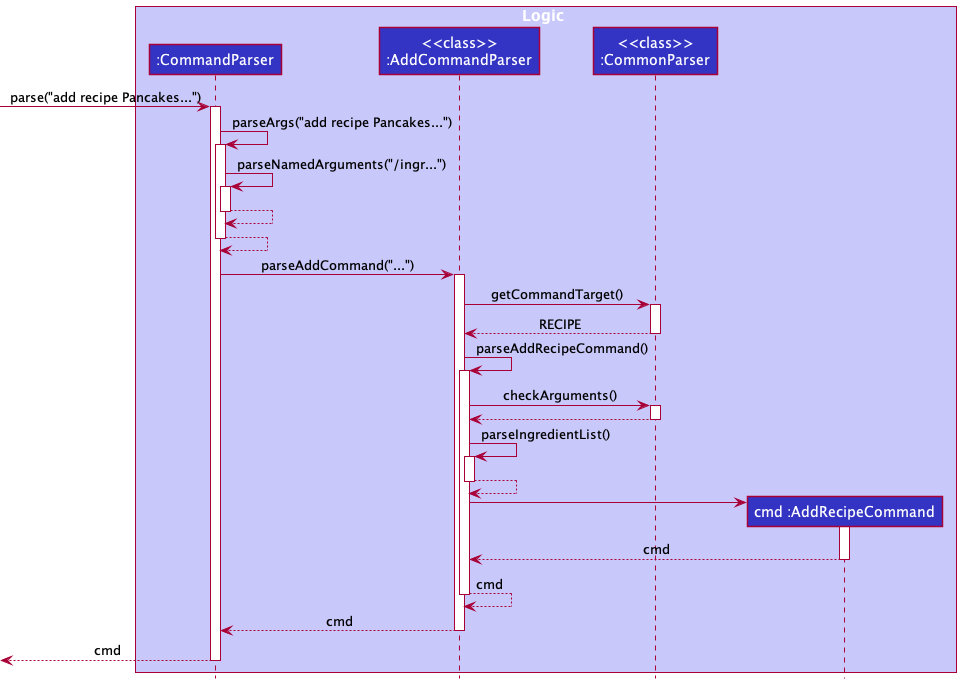

The diagram above was rendered by PlantUML. Its source (embedded in the PNG):
@startuml
!include ../style.puml

box Logic LOGIC_COLOR_T1
participant ":CommandParser" as CommandParser LOGIC_COLOR
participant "<<class>>\n:AddCommandParser" as AddCommandParser LOGIC_COLOR
participant "<<class>>\n:CommonParser" as CommonParser LOGIC_COLOR
participant "cmd :AddRecipeCommand" as AddRecipeCommand LOGIC_COLOR
end box

[-> CommandParser : parse("add recipe Pancakes...")
activate CommandParser

CommandParser -> CommandParser : parseArgs("add recipe Pancakes...")
activate CommandParser

CommandParser -> CommandParser : parseNamedArguments("/ingr...")
activate CommandParser

CommandParser --> CommandParser
deactivate CommandParser

CommandParser --> CommandParser
deactivate CommandParser


CommandParser -> AddCommandParser : parseAddCommand("...")
activate AddCommandParser

AddCommandParser -> CommonParser : getCommandTarget()
activate CommonParser
CommonParser --> AddCommandParser : RECIPE
deactivate CommonParser

AddCommandParser -> AddCommandParser : parseAddRecipeCommand()
activate AddCommandParser


AddCommandParser -> CommonParser : checkArguments()
activate CommonParser

CommonParser --> AddCommandParser
deactivate CommonParser


AddCommandParser -> AddCommandParser : parseIngredientList()
activate AddCommandParser

AddCommandParser --> AddCommandParser
deactivate AddCommandParser


create AddRecipeCommand
AddCommandParser -> AddRecipeCommand
activate AddRecipeCommand

AddRecipeCommand --> AddCommandParser : cmd
deactivate AddRecipeCommand

AddCommandParser --> AddCommandParser : cmd
deactivate AddCommandParser

AddCommandParser --> CommandParser : cmd
deactivate AddCommandParser

[<--CommandParser : cmd
deactivate CommandParser

@enduml